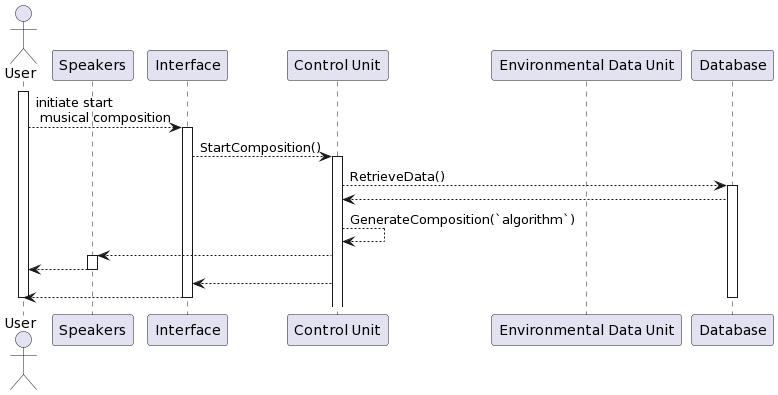

The diagram above was rendered by PlantUML. Its source (embedded in the PNG):
@startuml
actor User as u
participant "Speakers" as sp
participant "Interface" as if
participant "Control Unit" as cu
participant "Environmental Data Unit" as edu
participant "Database" as db

activate u
u --> if : initiate start\n musical composition
activate if
if --> cu : StartComposition()
activate cu
cu --> db : RetrieveData()
activate db
db --> cu
cu --> cu : GenerateComposition(`algorithm`)
cu --> sp
activate sp
sp --> u
deactivate sp
cu --> if
if --> u
deactivate u
deactivate if
deactivate edu
deactivate db
@enduml